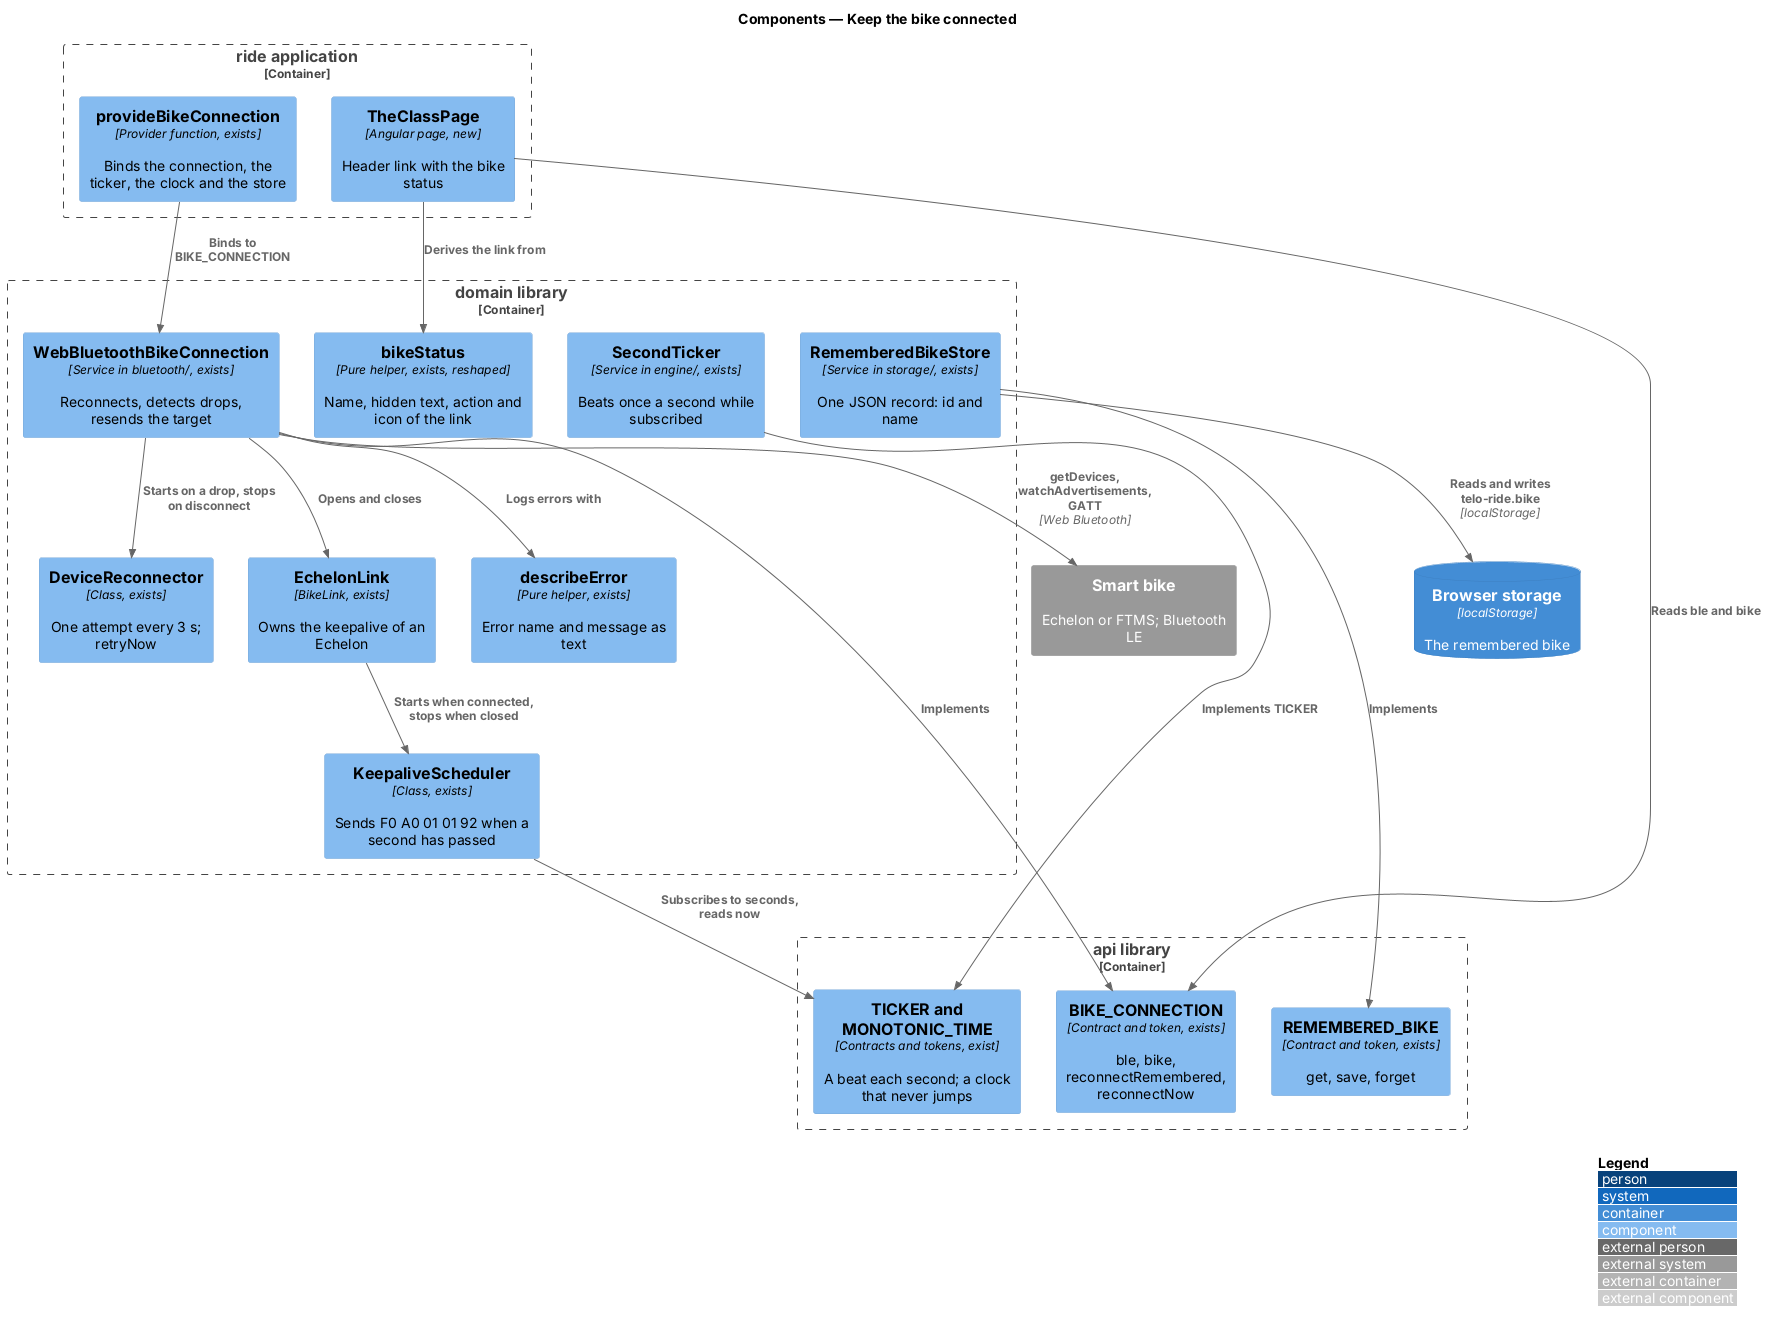

The diagram above was rendered by PlantUML. Its source (embedded in the PNG):
@startuml
!include <C4/C4_Component>
LAYOUT_WITH_LEGEND()
title Components — Keep the bike connected

System_Ext(bike, "Smart bike", "Echelon or FTMS; Bluetooth LE")
ContainerDb(storage, "Browser storage", "localStorage", "The remembered bike")
Container_Boundary(ride, "ride application") {
  Component(classPage, "TheClassPage", "Angular page, new", "Header link with the bike status")
  Component(provide, "provideBikeConnection", "Provider function, exists", "Binds the connection, the ticker, the clock and the store")
}
Container_Boundary(domain, "domain library") {
  Component(conn, "WebBluetoothBikeConnection", "Service in bluetooth/, exists", "Reconnects, detects drops, resends the target")
  Component(recon, "DeviceReconnector", "Class, exists", "One attempt every 3 s; retryNow")
  Component(link, "EchelonLink", "BikeLink, exists", "Owns the keepalive of an Echelon")
  Component(keep, "KeepaliveScheduler", "Class, exists", "Sends F0 A0 01 01 92 when a second has passed")
  Component(ticker, "SecondTicker", "Service in engine/, exists", "Beats once a second while subscribed")
  Component(status, "bikeStatus", "Pure helper, exists, reshaped", "Name, hidden text, action and icon of the link")
  Component(describe, "describeError", "Pure helper, exists", "Error name and message as text")
  Component(store, "RememberedBikeStore", "Service in storage/, exists", "One JSON record: id and name")
}
Container_Boundary(api, "api library") {
  Component(token, "BIKE_CONNECTION", "Contract and token, exists", "ble, bike, reconnectRemembered, reconnectNow")
  Component(remToken, "REMEMBERED_BIKE", "Contract and token, exists", "get, save, forget")
  Component(tick, "TICKER and MONOTONIC_TIME", "Contracts and tokens, exist", "A beat each second; a clock that never jumps")
}

Rel(provide, conn, "Binds to BIKE_CONNECTION")
Rel(conn, token, "Implements")
Rel(store, remToken, "Implements")
Rel(ticker, tick, "Implements TICKER")
Rel(classPage, token, "Reads ble and bike")
Rel(classPage, status, "Derives the link from")
Rel(conn, recon, "Starts on a drop, stops on disconnect")
Rel(conn, link, "Opens and closes")
Rel(link, keep, "Starts when connected, stops when closed")
Rel(keep, tick, "Subscribes to seconds, reads now")
Rel(conn, describe, "Logs errors with")
Rel(store, storage, "Reads and writes telo-ride.bike", "localStorage")
Rel(conn, bike, "getDevices, watchAdvertisements, GATT", "Web Bluetooth")
@enduml